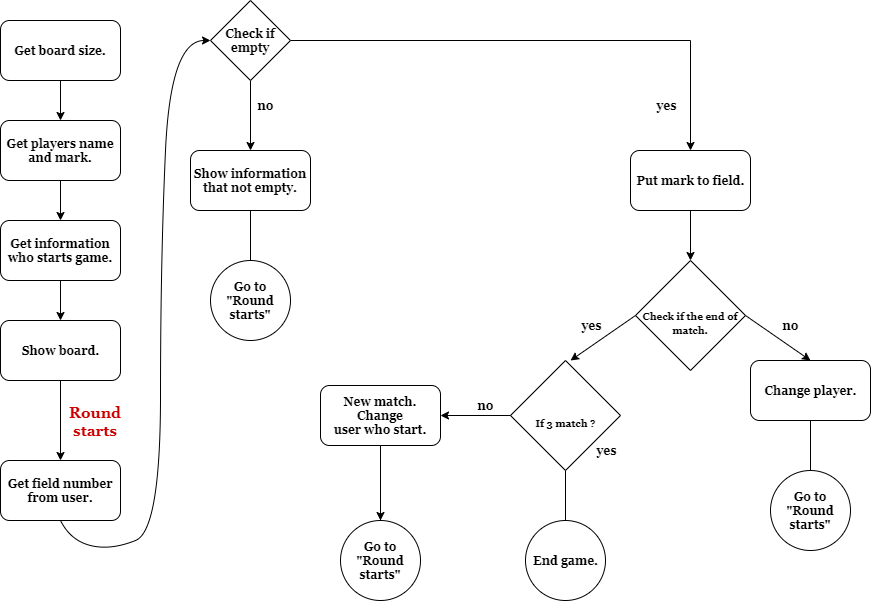

The diagram above was exported from draw.io. Its source (the exported page's mxGraphModel, read from the mxfile embedded in the PNG):
<mxGraphModel dx="1038" dy="499" grid="1" gridSize="10" guides="1" tooltips="1" connect="1" arrows="1" fold="1" page="1" pageScale="1" pageWidth="1100" pageHeight="850" background="#ffffff" math="0" shadow="0">
  <root>
    <mxCell id="0" />
    <mxCell id="1" parent="0" />
    <mxCell id="JLdt5sj03ipLIpyHzw5J-1" value="&lt;b&gt;&lt;font face=&quot;Georgia&quot;&gt;Get board size.&lt;/font&gt;&lt;/b&gt;" style="rounded=1;whiteSpace=wrap;html=1;" vertex="1" parent="1">
      <mxGeometry x="20" y="20" width="120" height="60" as="geometry" />
    </mxCell>
    <mxCell id="JLdt5sj03ipLIpyHzw5J-2" value="" style="endArrow=classic;html=1;" edge="1" parent="1" source="JLdt5sj03ipLIpyHzw5J-1">
      <mxGeometry width="50" height="50" relative="1" as="geometry">
        <mxPoint x="20" y="150" as="sourcePoint" />
        <mxPoint x="80" y="120" as="targetPoint" />
        <Array as="points">
          <mxPoint x="80" y="80" />
        </Array>
      </mxGeometry>
    </mxCell>
    <mxCell id="JLdt5sj03ipLIpyHzw5J-3" value="&lt;b&gt;&lt;font face=&quot;Georgia&quot;&gt;Get players name and mark.&lt;/font&gt;&lt;/b&gt;" style="rounded=1;whiteSpace=wrap;html=1;" vertex="1" parent="1">
      <mxGeometry x="20" y="120" width="120" height="60" as="geometry" />
    </mxCell>
    <mxCell id="JLdt5sj03ipLIpyHzw5J-4" value="" style="endArrow=classic;html=1;" edge="1" parent="1" source="JLdt5sj03ipLIpyHzw5J-3">
      <mxGeometry width="50" height="50" relative="1" as="geometry">
        <mxPoint x="20" y="250" as="sourcePoint" />
        <mxPoint x="80" y="220" as="targetPoint" />
        <Array as="points">
          <mxPoint x="80" y="180" />
        </Array>
      </mxGeometry>
    </mxCell>
    <mxCell id="JLdt5sj03ipLIpyHzw5J-5" value="&lt;b&gt;&lt;font face=&quot;Georgia&quot;&gt;Get information who starts game.&lt;/font&gt;&lt;/b&gt;" style="rounded=1;whiteSpace=wrap;html=1;" vertex="1" parent="1">
      <mxGeometry x="20" y="220" width="120" height="60" as="geometry" />
    </mxCell>
    <mxCell id="JLdt5sj03ipLIpyHzw5J-6" value="" style="endArrow=classic;html=1;" edge="1" parent="1" source="JLdt5sj03ipLIpyHzw5J-5">
      <mxGeometry width="50" height="50" relative="1" as="geometry">
        <mxPoint x="20" y="350" as="sourcePoint" />
        <mxPoint x="80" y="320" as="targetPoint" />
        <Array as="points">
          <mxPoint x="80" y="280" />
        </Array>
      </mxGeometry>
    </mxCell>
    <mxCell id="JLdt5sj03ipLIpyHzw5J-7" value="&lt;b&gt;&lt;font face=&quot;Georgia&quot;&gt;Show board.&lt;/font&gt;&lt;/b&gt;" style="rounded=1;whiteSpace=wrap;html=1;" vertex="1" parent="1">
      <mxGeometry x="20" y="320" width="120" height="60" as="geometry" />
    </mxCell>
    <mxCell id="JLdt5sj03ipLIpyHzw5J-8" value="" style="endArrow=classic;html=1;entryX=0.5;entryY=0;entryDx=0;entryDy=0;" edge="1" parent="1" source="JLdt5sj03ipLIpyHzw5J-7" target="JLdt5sj03ipLIpyHzw5J-12">
      <mxGeometry width="50" height="50" relative="1" as="geometry">
        <mxPoint x="20" y="450" as="sourcePoint" />
        <mxPoint x="80" y="420" as="targetPoint" />
        <Array as="points">
          <mxPoint x="80" y="380" />
        </Array>
      </mxGeometry>
    </mxCell>
    <mxCell id="JLdt5sj03ipLIpyHzw5J-9" value="&lt;font face=&quot;Georgia&quot; color=&quot;#cc0000&quot; size=&quot;1&quot;&gt;&lt;b style=&quot;font-size: 15px&quot;&gt;Round starts&lt;/b&gt;&lt;/font&gt;" style="text;html=1;strokeColor=none;fillColor=none;align=center;verticalAlign=middle;whiteSpace=wrap;rounded=0;" vertex="1" parent="1">
      <mxGeometry x="70" y="405" width="90" height="30" as="geometry" />
    </mxCell>
    <mxCell id="JLdt5sj03ipLIpyHzw5J-12" value="&lt;b&gt;&lt;font face=&quot;Georgia&quot;&gt;Get field number from user.&lt;/font&gt;&lt;/b&gt;" style="rounded=1;whiteSpace=wrap;html=1;" vertex="1" parent="1">
      <mxGeometry x="20" y="460" width="120" height="60" as="geometry" />
    </mxCell>
    <mxCell id="JLdt5sj03ipLIpyHzw5J-15" value="" style="endArrow=classic;html=1;entryX=0.5;entryY=0;entryDx=0;entryDy=0;" edge="1" parent="1" target="JLdt5sj03ipLIpyHzw5J-26">
      <mxGeometry width="50" height="50" relative="1" as="geometry">
        <mxPoint x="270" y="80" as="sourcePoint" />
        <mxPoint x="270" y="160" as="targetPoint" />
        <Array as="points">
          <mxPoint x="270" y="80" />
        </Array>
      </mxGeometry>
    </mxCell>
    <mxCell id="JLdt5sj03ipLIpyHzw5J-18" value="" style="curved=1;endArrow=classic;html=1;exitX=0.5;exitY=1;exitDx=0;exitDy=0;entryX=0;entryY=0.5;entryDx=0;entryDy=0;" edge="1" parent="1" source="JLdt5sj03ipLIpyHzw5J-12" target="JLdt5sj03ipLIpyHzw5J-19">
      <mxGeometry width="50" height="50" relative="1" as="geometry">
        <mxPoint x="90" y="530" as="sourcePoint" />
        <mxPoint x="210" y="80" as="targetPoint" />
        <Array as="points">
          <mxPoint x="90" y="540" />
          <mxPoint x="130" y="550" />
          <mxPoint x="180" y="530" />
          <mxPoint x="180" y="260" />
          <mxPoint x="190" y="40" />
        </Array>
      </mxGeometry>
    </mxCell>
    <mxCell id="JLdt5sj03ipLIpyHzw5J-20" style="edgeStyle=orthogonalEdgeStyle;rounded=0;orthogonalLoop=1;jettySize=auto;html=1;" edge="1" parent="1" source="JLdt5sj03ipLIpyHzw5J-19">
      <mxGeometry relative="1" as="geometry">
        <mxPoint x="710" y="150" as="targetPoint" />
      </mxGeometry>
    </mxCell>
    <mxCell id="JLdt5sj03ipLIpyHzw5J-19" value="&lt;font style=&quot;font-size: 12px&quot; face=&quot;Georgia&quot;&gt;&lt;b&gt;Check if empty&lt;/b&gt;&lt;/font&gt;" style="rhombus;whiteSpace=wrap;html=1;" vertex="1" parent="1">
      <mxGeometry x="230" width="80" height="80" as="geometry" />
    </mxCell>
    <mxCell id="JLdt5sj03ipLIpyHzw5J-21" value="&lt;font face=&quot;Georgia&quot; style=&quot;font-size: 12px&quot;&gt;&lt;b&gt;yes&lt;/b&gt;&lt;/font&gt;" style="text;html=1;strokeColor=none;fillColor=none;align=center;verticalAlign=middle;whiteSpace=wrap;rounded=0;" vertex="1" parent="1">
      <mxGeometry x="640" y="90" width="90" height="30" as="geometry" />
    </mxCell>
    <mxCell id="JLdt5sj03ipLIpyHzw5J-22" value="&lt;font face=&quot;Georgia&quot; style=&quot;font-size: 12px&quot;&gt;&lt;b&gt;no&lt;/b&gt;&lt;/font&gt;" style="text;html=1;strokeColor=none;fillColor=none;align=center;verticalAlign=middle;whiteSpace=wrap;rounded=0;" vertex="1" parent="1">
      <mxGeometry x="240" y="90" width="90" height="30" as="geometry" />
    </mxCell>
    <mxCell id="JLdt5sj03ipLIpyHzw5J-26" value="&lt;b&gt;&lt;font face=&quot;Georgia&quot;&gt;Show information that not empty.&lt;/font&gt;&lt;/b&gt;" style="rounded=1;whiteSpace=wrap;html=1;" vertex="1" parent="1">
      <mxGeometry x="210" y="150" width="120" height="60" as="geometry" />
    </mxCell>
    <mxCell id="JLdt5sj03ipLIpyHzw5J-27" value="&lt;b&gt;&lt;font face=&quot;Georgia&quot;&gt;Put mark to field.&lt;/font&gt;&lt;/b&gt;" style="rounded=1;whiteSpace=wrap;html=1;" vertex="1" parent="1">
      <mxGeometry x="650" y="150" width="120" height="60" as="geometry" />
    </mxCell>
    <mxCell id="JLdt5sj03ipLIpyHzw5J-32" value="" style="endArrow=classic;html=1;exitX=0.5;exitY=1;exitDx=0;exitDy=0;entryX=0.5;entryY=0;entryDx=0;entryDy=0;" edge="1" parent="1" source="JLdt5sj03ipLIpyHzw5J-27">
      <mxGeometry width="50" height="50" relative="1" as="geometry">
        <mxPoint x="690" y="270" as="sourcePoint" />
        <mxPoint x="710" y="260" as="targetPoint" />
      </mxGeometry>
    </mxCell>
    <mxCell id="JLdt5sj03ipLIpyHzw5J-38" value="&lt;font face=&quot;Georgia&quot; size=&quot;1&quot;&gt;&lt;b&gt;&lt;br&gt;Check if the end of match.&lt;/b&gt;&lt;/font&gt;" style="rhombus;whiteSpace=wrap;html=1;" vertex="1" parent="1">
      <mxGeometry x="655" y="260" width="110" height="110" as="geometry" />
    </mxCell>
    <mxCell id="JLdt5sj03ipLIpyHzw5J-41" value="" style="endArrow=classic;html=1;exitX=0;exitY=0.5;exitDx=0;exitDy=0;" edge="1" parent="1" source="JLdt5sj03ipLIpyHzw5J-38">
      <mxGeometry width="50" height="50" relative="1" as="geometry">
        <mxPoint x="600" y="350" as="sourcePoint" />
        <mxPoint x="590" y="360" as="targetPoint" />
      </mxGeometry>
    </mxCell>
    <mxCell id="JLdt5sj03ipLIpyHzw5J-43" value="" style="endArrow=classic;html=1;exitX=1;exitY=0.5;exitDx=0;exitDy=0;" edge="1" parent="1" source="JLdt5sj03ipLIpyHzw5J-38">
      <mxGeometry width="50" height="50" relative="1" as="geometry">
        <mxPoint x="770" y="320" as="sourcePoint" />
        <mxPoint x="830" y="360" as="targetPoint" />
      </mxGeometry>
    </mxCell>
    <mxCell id="JLdt5sj03ipLIpyHzw5J-44" value="&lt;font face=&quot;Georgia&quot; style=&quot;font-size: 12px&quot;&gt;&lt;b&gt;yes&lt;/b&gt;&lt;/font&gt;" style="text;html=1;strokeColor=none;fillColor=none;align=center;verticalAlign=middle;whiteSpace=wrap;rounded=0;" vertex="1" parent="1">
      <mxGeometry x="565" y="310" width="90" height="30" as="geometry" />
    </mxCell>
    <mxCell id="JLdt5sj03ipLIpyHzw5J-45" value="&lt;font face=&quot;Georgia&quot; style=&quot;font-size: 12px&quot;&gt;&lt;b&gt;no&lt;/b&gt;&lt;/font&gt;" style="text;html=1;strokeColor=none;fillColor=none;align=center;verticalAlign=middle;whiteSpace=wrap;rounded=0;" vertex="1" parent="1">
      <mxGeometry x="765" y="310" width="90" height="30" as="geometry" />
    </mxCell>
    <mxCell id="JLdt5sj03ipLIpyHzw5J-61" value="" style="edgeStyle=orthogonalEdgeStyle;rounded=0;orthogonalLoop=1;jettySize=auto;html=1;" edge="1" parent="1" target="JLdt5sj03ipLIpyHzw5J-54">
      <mxGeometry relative="1" as="geometry">
        <mxPoint x="400" y="460" as="sourcePoint" />
      </mxGeometry>
    </mxCell>
    <mxCell id="JLdt5sj03ipLIpyHzw5J-46" value="&lt;h5&gt;&lt;font style=&quot;font-size: 12px&quot;&gt;&lt;font face=&quot;Georgia&quot;&gt;&lt;b&gt;New match. Change&lt;br&gt;&lt;/b&gt;&lt;/font&gt;&lt;font face=&quot;Georgia&quot;&gt;&lt;b&gt; user who start.&lt;/b&gt;&lt;/font&gt;&lt;/font&gt;&lt;/h5&gt;" style="rounded=1;whiteSpace=wrap;html=1;" vertex="1" parent="1">
      <mxGeometry x="340" y="385" width="120" height="60" as="geometry" />
    </mxCell>
    <mxCell id="JLdt5sj03ipLIpyHzw5J-47" value="&lt;h5&gt;&lt;font face=&quot;Georgia&quot;&gt;&lt;span style=&quot;font-size: 12px&quot;&gt;Change player.&lt;/span&gt;&lt;/font&gt;&lt;/h5&gt;" style="rounded=1;whiteSpace=wrap;html=1;" vertex="1" parent="1">
      <mxGeometry x="770" y="360" width="120" height="60" as="geometry" />
    </mxCell>
    <mxCell id="JLdt5sj03ipLIpyHzw5J-51" value="" style="endArrow=none;html=1;entryX=0.5;entryY=1;entryDx=0;entryDy=0;" edge="1" parent="1">
      <mxGeometry width="50" height="50" relative="1" as="geometry">
        <mxPoint x="830" y="470" as="sourcePoint" />
        <mxPoint x="830" y="420" as="targetPoint" />
      </mxGeometry>
    </mxCell>
    <mxCell id="JLdt5sj03ipLIpyHzw5J-52" value="&lt;font face=&quot;Georgia&quot;&gt;&lt;b&gt;Go to &quot;Round starts&quot;&lt;/b&gt;&lt;/font&gt;" style="ellipse;whiteSpace=wrap;html=1;" vertex="1" parent="1">
      <mxGeometry x="790" y="470" width="80" height="80" as="geometry" />
    </mxCell>
    <mxCell id="JLdt5sj03ipLIpyHzw5J-53" value="" style="endArrow=none;html=1;exitX=0.5;exitY=0;exitDx=0;exitDy=0;entryX=0.5;entryY=1;entryDx=0;entryDy=0;" edge="1" parent="1" source="JLdt5sj03ipLIpyHzw5J-54" target="JLdt5sj03ipLIpyHzw5J-46">
      <mxGeometry width="50" height="50" relative="1" as="geometry">
        <mxPoint x="400" y="450" as="sourcePoint" />
        <mxPoint x="400" y="450" as="targetPoint" />
      </mxGeometry>
    </mxCell>
    <mxCell id="JLdt5sj03ipLIpyHzw5J-54" value="&lt;font face=&quot;Georgia&quot;&gt;&lt;b&gt;Go to &quot;Round starts&quot;&lt;/b&gt;&lt;/font&gt;" style="ellipse;whiteSpace=wrap;html=1;" vertex="1" parent="1">
      <mxGeometry x="360" y="520" width="80" height="80" as="geometry" />
    </mxCell>
    <mxCell id="JLdt5sj03ipLIpyHzw5J-55" value="&lt;font face=&quot;Georgia&quot; size=&quot;1&quot;&gt;&lt;b&gt;&lt;br&gt;If 3 match ?&lt;/b&gt;&lt;/font&gt;" style="rhombus;whiteSpace=wrap;html=1;" vertex="1" parent="1">
      <mxGeometry x="530" y="360" width="110" height="110" as="geometry" />
    </mxCell>
    <mxCell id="JLdt5sj03ipLIpyHzw5J-56" value="&lt;font face=&quot;Georgia&quot; style=&quot;font-size: 12px&quot;&gt;&lt;b&gt;no&lt;/b&gt;&lt;/font&gt;" style="text;html=1;strokeColor=none;fillColor=none;align=center;verticalAlign=middle;whiteSpace=wrap;rounded=0;" vertex="1" parent="1">
      <mxGeometry x="460" y="390" width="90" height="30" as="geometry" />
    </mxCell>
    <mxCell id="JLdt5sj03ipLIpyHzw5J-57" value="" style="endArrow=classic;html=1;exitX=0;exitY=0.5;exitDx=0;exitDy=0;entryX=1;entryY=0.5;entryDx=0;entryDy=0;" edge="1" parent="1" source="JLdt5sj03ipLIpyHzw5J-55" target="JLdt5sj03ipLIpyHzw5J-46">
      <mxGeometry width="50" height="50" relative="1" as="geometry">
        <mxPoint x="665" y="325" as="sourcePoint" />
        <mxPoint x="600" y="370" as="targetPoint" />
      </mxGeometry>
    </mxCell>
    <mxCell id="JLdt5sj03ipLIpyHzw5J-58" value="&lt;font face=&quot;Georgia&quot; style=&quot;font-size: 12px&quot;&gt;&lt;b&gt;yes&lt;/b&gt;&lt;/font&gt;" style="text;html=1;strokeColor=none;fillColor=none;align=center;verticalAlign=middle;whiteSpace=wrap;rounded=0;" vertex="1" parent="1">
      <mxGeometry x="580" y="435" width="90" height="30" as="geometry" />
    </mxCell>
    <mxCell id="JLdt5sj03ipLIpyHzw5J-59" value="" style="endArrow=none;html=1;entryX=0.5;entryY=1;entryDx=0;entryDy=0;" edge="1" parent="1">
      <mxGeometry width="50" height="50" relative="1" as="geometry">
        <mxPoint x="585" y="520" as="sourcePoint" />
        <mxPoint x="585" y="470" as="targetPoint" />
      </mxGeometry>
    </mxCell>
    <mxCell id="JLdt5sj03ipLIpyHzw5J-60" value="&lt;font face=&quot;Georgia&quot;&gt;&lt;b&gt;End game.&lt;/b&gt;&lt;/font&gt;" style="ellipse;whiteSpace=wrap;html=1;" vertex="1" parent="1">
      <mxGeometry x="545" y="520" width="80" height="80" as="geometry" />
    </mxCell>
    <mxCell id="JLdt5sj03ipLIpyHzw5J-62" value="" style="endArrow=none;html=1;entryX=0.5;entryY=1;entryDx=0;entryDy=0;exitX=0.5;exitY=0;exitDx=0;exitDy=0;" edge="1" parent="1" source="JLdt5sj03ipLIpyHzw5J-63" target="JLdt5sj03ipLIpyHzw5J-26">
      <mxGeometry width="50" height="50" relative="1" as="geometry">
        <mxPoint x="270" y="270" as="sourcePoint" />
        <mxPoint x="270" y="220" as="targetPoint" />
      </mxGeometry>
    </mxCell>
    <mxCell id="JLdt5sj03ipLIpyHzw5J-63" value="&lt;font face=&quot;Georgia&quot;&gt;&lt;b&gt;Go to &quot;Round starts&quot;&lt;/b&gt;&lt;/font&gt;" style="ellipse;whiteSpace=wrap;html=1;" vertex="1" parent="1">
      <mxGeometry x="230" y="260" width="80" height="80" as="geometry" />
    </mxCell>
  </root>
</mxGraphModel>